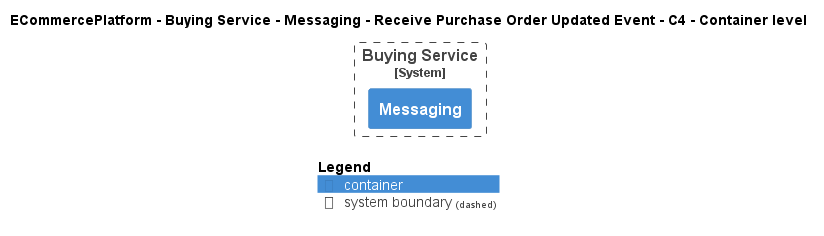

The diagram above was rendered by PlantUML. Its source (embedded in the PNG):
@startuml
!pragma layout smetana
!include ..\..\..\..\..\..\..\.c4s\C4_Container.puml

AddElementTag("c4interflow:lifecycle:new", $bgColor=green, $fontColor=#ffffff, $borderColor=green, $shadowing="False")
AddElementTag("c4interflow:lifecycle:changed", $bgColor=orange, $fontColor=#ffffff, $borderColor=orange, $shadowing="False")
AddElementTag("c4interflow:lifecycle:removed", $bgColor=red, $fontColor=#ffffff, $borderColor=red, $shadowing="False")

AddRelTag("c4interflow:lifecycle:new", $textColor=green, $lineColor=green)
AddRelTag("c4interflow:lifecycle:changed", $textColor=orange, $lineColor=orange)
AddRelTag("c4interflow:lifecycle:removed", $textColor=red, $lineColor=red)

SHOW_PERSON_PORTRAIT()
LAYOUT_TOP_DOWN()

skinparam linetype polyline

title ECommercePlatform - Buying Service - Messaging - Receive Purchase Order Updated Event - C4 - Container level


System_Boundary(ECommercePlatform.SoftwareSystems.BuyingService, "Buying Service") {
    Container(ECommercePlatform.SoftwareSystems.BuyingService.Containers.Messaging, "Messaging", "", "")
}



SHOW_LEGEND()
@enduml